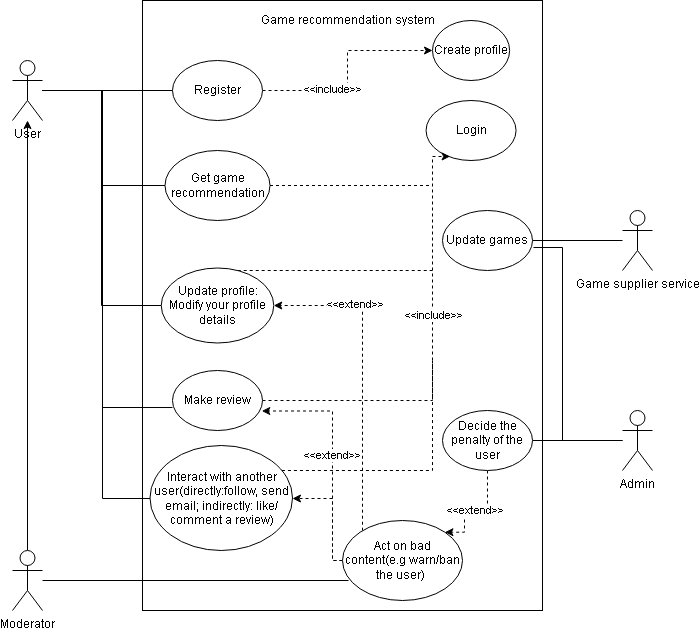

The diagram above was exported from draw.io. Its source (the exported page's mxGraphModel, read from the mxfile embedded in the PNG):
<mxGraphModel dx="1422" dy="794" grid="1" gridSize="10" guides="1" tooltips="1" connect="1" arrows="1" fold="1" page="1" pageScale="1" pageWidth="850" pageHeight="1100" math="0" shadow="0">
  <root>
    <mxCell id="0" />
    <mxCell id="1" parent="0" />
    <mxCell id="I-meBLKSr_2RRJWsUblb-2" value="" style="rounded=0;whiteSpace=wrap;html=1;align=center;" parent="1" vertex="1">
      <mxGeometry x="230" y="60" width="400" height="610" as="geometry" />
    </mxCell>
    <mxCell id="I-meBLKSr_2RRJWsUblb-5" style="edgeStyle=orthogonalEdgeStyle;rounded=0;orthogonalLoop=1;jettySize=auto;html=1;" parent="1" source="zALdirpDR198v1gkavO9-1" target="zALdirpDR198v1gkavO9-2" edge="1">
      <mxGeometry relative="1" as="geometry" />
    </mxCell>
    <mxCell id="I-meBLKSr_2RRJWsUblb-43" style="edgeStyle=orthogonalEdgeStyle;rounded=0;orthogonalLoop=1;jettySize=auto;html=1;entryX=0.05;entryY=0.75;entryDx=0;entryDy=0;entryPerimeter=0;endArrow=none;endFill=0;" parent="1" source="zALdirpDR198v1gkavO9-1" target="I-meBLKSr_2RRJWsUblb-36" edge="1">
      <mxGeometry relative="1" as="geometry" />
    </mxCell>
    <mxCell id="zALdirpDR198v1gkavO9-1" value="Moderator" style="shape=umlActor;verticalLabelPosition=bottom;verticalAlign=top;html=1;outlineConnect=0;" parent="1" vertex="1">
      <mxGeometry x="100" y="610" width="30" height="60" as="geometry" />
    </mxCell>
    <mxCell id="I-meBLKSr_2RRJWsUblb-54" style="edgeStyle=orthogonalEdgeStyle;rounded=0;orthogonalLoop=1;jettySize=auto;html=1;endArrow=none;endFill=0;" parent="1" source="zALdirpDR198v1gkavO9-2" target="I-meBLKSr_2RRJWsUblb-22" edge="1">
      <mxGeometry relative="1" as="geometry" />
    </mxCell>
    <mxCell id="I-meBLKSr_2RRJWsUblb-55" style="edgeStyle=orthogonalEdgeStyle;rounded=0;orthogonalLoop=1;jettySize=auto;html=1;entryX=0;entryY=0.5;entryDx=0;entryDy=0;endArrow=none;endFill=0;" parent="1" source="zALdirpDR198v1gkavO9-2" target="I-meBLKSr_2RRJWsUblb-6" edge="1">
      <mxGeometry relative="1" as="geometry">
        <Array as="points">
          <mxPoint x="190" y="150" />
          <mxPoint x="190" y="245" />
        </Array>
      </mxGeometry>
    </mxCell>
    <mxCell id="I-meBLKSr_2RRJWsUblb-56" style="edgeStyle=orthogonalEdgeStyle;rounded=0;orthogonalLoop=1;jettySize=auto;html=1;entryX=0;entryY=0.5;entryDx=0;entryDy=0;endArrow=none;endFill=0;" parent="1" source="zALdirpDR198v1gkavO9-2" target="I-meBLKSr_2RRJWsUblb-31" edge="1">
      <mxGeometry relative="1" as="geometry">
        <Array as="points">
          <mxPoint x="189" y="150" />
          <mxPoint x="189" y="365" />
        </Array>
      </mxGeometry>
    </mxCell>
    <mxCell id="I-meBLKSr_2RRJWsUblb-59" style="edgeStyle=orthogonalEdgeStyle;rounded=0;orthogonalLoop=1;jettySize=auto;html=1;entryX=0;entryY=0.617;entryDx=0;entryDy=0;entryPerimeter=0;endArrow=none;endFill=0;" parent="1" source="zALdirpDR198v1gkavO9-2" target="I-meBLKSr_2RRJWsUblb-28" edge="1">
      <mxGeometry relative="1" as="geometry">
        <Array as="points">
          <mxPoint x="190" y="150" />
          <mxPoint x="190" y="467" />
        </Array>
      </mxGeometry>
    </mxCell>
    <mxCell id="I-meBLKSr_2RRJWsUblb-60" style="edgeStyle=orthogonalEdgeStyle;rounded=0;orthogonalLoop=1;jettySize=auto;html=1;endArrow=none;endFill=0;" parent="1" source="zALdirpDR198v1gkavO9-2" target="I-meBLKSr_2RRJWsUblb-34" edge="1">
      <mxGeometry relative="1" as="geometry">
        <Array as="points">
          <mxPoint x="190" y="150" />
          <mxPoint x="190" y="558" />
        </Array>
      </mxGeometry>
    </mxCell>
    <mxCell id="zALdirpDR198v1gkavO9-2" value="User" style="shape=umlActor;verticalLabelPosition=bottom;verticalAlign=top;html=1;outlineConnect=0;" parent="1" vertex="1">
      <mxGeometry x="100" y="120" width="30" height="60" as="geometry" />
    </mxCell>
    <mxCell id="I-meBLKSr_2RRJWsUblb-3" value="Game recommendation system&lt;br&gt;" style="text;html=1;align=center;verticalAlign=middle;resizable=0;points=[];autosize=1;strokeColor=none;fillColor=none;" parent="1" vertex="1">
      <mxGeometry x="340" y="70" width="190" height="20" as="geometry" />
    </mxCell>
    <mxCell id="I-meBLKSr_2RRJWsUblb-66" style="edgeStyle=orthogonalEdgeStyle;rounded=0;orthogonalLoop=1;jettySize=auto;html=1;dashed=1;endArrow=none;endFill=0;" parent="1" source="I-meBLKSr_2RRJWsUblb-6" edge="1">
      <mxGeometry relative="1" as="geometry">
        <mxPoint x="520" y="245" as="targetPoint" />
      </mxGeometry>
    </mxCell>
    <mxCell id="I-meBLKSr_2RRJWsUblb-6" value="Get game recommendation" style="ellipse;whiteSpace=wrap;html=1;align=center;" parent="1" vertex="1">
      <mxGeometry x="252.5" y="210" width="105" height="70" as="geometry" />
    </mxCell>
    <mxCell id="I-meBLKSr_2RRJWsUblb-7" value="Login" style="ellipse;whiteSpace=wrap;html=1;align=center;" parent="1" vertex="1">
      <mxGeometry x="513.5699999999999" y="160" width="90" height="60" as="geometry" />
    </mxCell>
    <mxCell id="I-meBLKSr_2RRJWsUblb-50" style="edgeStyle=orthogonalEdgeStyle;rounded=0;orthogonalLoop=1;jettySize=auto;html=1;endArrow=none;endFill=0;" parent="1" source="I-meBLKSr_2RRJWsUblb-18" target="I-meBLKSr_2RRJWsUblb-47" edge="1">
      <mxGeometry relative="1" as="geometry" />
    </mxCell>
    <mxCell id="I-meBLKSr_2RRJWsUblb-62" style="edgeStyle=orthogonalEdgeStyle;rounded=0;orthogonalLoop=1;jettySize=auto;html=1;entryX=1.011;entryY=0.617;entryDx=0;entryDy=0;entryPerimeter=0;endArrow=none;endFill=0;" parent="1" source="I-meBLKSr_2RRJWsUblb-18" target="I-meBLKSr_2RRJWsUblb-44" edge="1">
      <mxGeometry relative="1" as="geometry">
        <Array as="points">
          <mxPoint x="650" y="500" />
          <mxPoint x="650" y="307" />
        </Array>
      </mxGeometry>
    </mxCell>
    <mxCell id="I-meBLKSr_2RRJWsUblb-18" value="Admin" style="shape=umlActor;verticalLabelPosition=bottom;verticalAlign=top;html=1;outlineConnect=0;" parent="1" vertex="1">
      <mxGeometry x="710" y="470" width="30" height="60" as="geometry" />
    </mxCell>
    <mxCell id="I-meBLKSr_2RRJWsUblb-24" style="edgeStyle=orthogonalEdgeStyle;rounded=0;orthogonalLoop=1;jettySize=auto;html=1;dashed=1;endArrow=classic;endFill=1;" parent="1" source="I-meBLKSr_2RRJWsUblb-22" target="I-meBLKSr_2RRJWsUblb-23" edge="1">
      <mxGeometry relative="1" as="geometry" />
    </mxCell>
    <mxCell id="I-meBLKSr_2RRJWsUblb-25" value="&amp;lt;&amp;lt;include&amp;gt;&amp;gt;" style="edgeLabel;html=1;align=center;verticalAlign=middle;resizable=0;points=[];" parent="I-meBLKSr_2RRJWsUblb-24" vertex="1" connectable="0">
      <mxGeometry x="-0.3412" y="2" relative="1" as="geometry">
        <mxPoint as="offset" />
      </mxGeometry>
    </mxCell>
    <mxCell id="I-meBLKSr_2RRJWsUblb-22" value="Register" style="ellipse;whiteSpace=wrap;html=1;align=center;" parent="1" vertex="1">
      <mxGeometry x="260" y="120" width="90" height="60" as="geometry" />
    </mxCell>
    <mxCell id="I-meBLKSr_2RRJWsUblb-23" value="Create profile" style="ellipse;whiteSpace=wrap;html=1;align=center;aspect=fixed;" parent="1" vertex="1">
      <mxGeometry x="520" y="80" width="77.14" height="60" as="geometry" />
    </mxCell>
    <mxCell id="I-meBLKSr_2RRJWsUblb-52" style="edgeStyle=orthogonalEdgeStyle;rounded=0;orthogonalLoop=1;jettySize=auto;html=1;entryX=0.267;entryY=0.933;entryDx=0;entryDy=0;entryPerimeter=0;endArrow=classic;endFill=1;dashed=1;" parent="1" source="I-meBLKSr_2RRJWsUblb-28" target="I-meBLKSr_2RRJWsUblb-7" edge="1">
      <mxGeometry relative="1" as="geometry">
        <Array as="points">
          <mxPoint x="520" y="460" />
          <mxPoint x="520" y="216" />
        </Array>
      </mxGeometry>
    </mxCell>
    <mxCell id="I-meBLKSr_2RRJWsUblb-53" value="&amp;lt;&amp;lt;include&amp;gt;&amp;gt;" style="edgeLabel;html=1;align=center;verticalAlign=middle;resizable=0;points=[];" parent="I-meBLKSr_2RRJWsUblb-52" vertex="1" connectable="0">
      <mxGeometry x="0.1862" relative="1" as="geometry">
        <mxPoint as="offset" />
      </mxGeometry>
    </mxCell>
    <mxCell id="I-meBLKSr_2RRJWsUblb-28" value="Make review" style="ellipse;whiteSpace=wrap;html=1;align=center;" parent="1" vertex="1">
      <mxGeometry x="260" y="430" width="90" height="60" as="geometry" />
    </mxCell>
    <mxCell id="I-meBLKSr_2RRJWsUblb-65" style="edgeStyle=orthogonalEdgeStyle;rounded=0;orthogonalLoop=1;jettySize=auto;html=1;dashed=1;endArrow=none;endFill=0;" parent="1" source="I-meBLKSr_2RRJWsUblb-31" edge="1">
      <mxGeometry relative="1" as="geometry">
        <mxPoint x="520" y="330" as="targetPoint" />
        <Array as="points">
          <mxPoint x="380" y="330" />
          <mxPoint x="380" y="330" />
        </Array>
      </mxGeometry>
    </mxCell>
    <mxCell id="I-meBLKSr_2RRJWsUblb-31" value="Update profile:&lt;br&gt;Modify your profile details" style="ellipse;whiteSpace=wrap;html=1;strokeColor=default;align=center;" parent="1" vertex="1">
      <mxGeometry x="248.75" y="327.5" width="112.5" height="75" as="geometry" />
    </mxCell>
    <mxCell id="I-meBLKSr_2RRJWsUblb-64" style="edgeStyle=orthogonalEdgeStyle;rounded=0;orthogonalLoop=1;jettySize=auto;html=1;endArrow=none;endFill=0;dashed=1;" parent="1" source="I-meBLKSr_2RRJWsUblb-34" edge="1">
      <mxGeometry relative="1" as="geometry">
        <mxPoint x="520" y="420" as="targetPoint" />
        <Array as="points">
          <mxPoint x="520" y="530" />
        </Array>
      </mxGeometry>
    </mxCell>
    <mxCell id="I-meBLKSr_2RRJWsUblb-34" value="Interact with another user(directly:follow, send email; indirectly: like/ comment a review)" style="ellipse;whiteSpace=wrap;html=1;strokeColor=default;align=center;" parent="1" vertex="1">
      <mxGeometry x="237.5" y="505" width="142.5" height="105" as="geometry" />
    </mxCell>
    <mxCell id="I-meBLKSr_2RRJWsUblb-39" value="&amp;lt;&amp;lt;extend&amp;gt;&amp;gt;" style="edgeStyle=orthogonalEdgeStyle;rounded=0;orthogonalLoop=1;jettySize=auto;html=1;entryX=0.992;entryY=0.675;entryDx=0;entryDy=0;endArrow=classic;endFill=1;dashed=1;entryPerimeter=0;" parent="1" source="I-meBLKSr_2RRJWsUblb-36" target="I-meBLKSr_2RRJWsUblb-28" edge="1">
      <mxGeometry relative="1" as="geometry">
        <Array as="points">
          <mxPoint x="420" y="620" />
          <mxPoint x="420" y="471" />
        </Array>
      </mxGeometry>
    </mxCell>
    <mxCell id="I-meBLKSr_2RRJWsUblb-40" style="edgeStyle=orthogonalEdgeStyle;rounded=0;orthogonalLoop=1;jettySize=auto;html=1;entryX=1;entryY=0.5;entryDx=0;entryDy=0;endArrow=classic;endFill=1;dashed=1;" parent="1" source="I-meBLKSr_2RRJWsUblb-36" target="I-meBLKSr_2RRJWsUblb-31" edge="1">
      <mxGeometry relative="1" as="geometry">
        <Array as="points">
          <mxPoint x="450" y="620" />
          <mxPoint x="450" y="365" />
        </Array>
      </mxGeometry>
    </mxCell>
    <mxCell id="I-meBLKSr_2RRJWsUblb-41" value="&amp;lt;&amp;lt;extend&amp;gt;&amp;gt;" style="edgeLabel;html=1;align=center;verticalAlign=middle;resizable=0;points=[];" parent="I-meBLKSr_2RRJWsUblb-40" vertex="1" connectable="0">
      <mxGeometry x="0.4857" y="-2" relative="1" as="geometry">
        <mxPoint as="offset" />
      </mxGeometry>
    </mxCell>
    <mxCell id="Huly80zHqcmt3c1u9gN7-1" style="edgeStyle=orthogonalEdgeStyle;rounded=0;orthogonalLoop=1;jettySize=auto;html=1;dashed=1;" edge="1" parent="1" source="I-meBLKSr_2RRJWsUblb-36" target="I-meBLKSr_2RRJWsUblb-34">
      <mxGeometry relative="1" as="geometry">
        <Array as="points">
          <mxPoint x="420" y="620" />
          <mxPoint x="420" y="558" />
        </Array>
      </mxGeometry>
    </mxCell>
    <mxCell id="I-meBLKSr_2RRJWsUblb-36" value="Act on bad content(e.g warn/ban the user)&amp;nbsp;" style="ellipse;whiteSpace=wrap;html=1;strokeColor=default;align=center;" parent="1" vertex="1">
      <mxGeometry x="430" y="580" width="120" height="80" as="geometry" />
    </mxCell>
    <mxCell id="I-meBLKSr_2RRJWsUblb-45" style="edgeStyle=orthogonalEdgeStyle;rounded=0;orthogonalLoop=1;jettySize=auto;html=1;endArrow=none;endFill=0;" parent="1" source="I-meBLKSr_2RRJWsUblb-37" target="I-meBLKSr_2RRJWsUblb-44" edge="1">
      <mxGeometry relative="1" as="geometry" />
    </mxCell>
    <mxCell id="I-meBLKSr_2RRJWsUblb-37" value="Game supplier service" style="shape=umlActor;verticalLabelPosition=bottom;verticalAlign=top;html=1;outlineConnect=0;strokeColor=default;direction=east;" parent="1" vertex="1">
      <mxGeometry x="710" y="270" width="30" height="60" as="geometry" />
    </mxCell>
    <mxCell id="I-meBLKSr_2RRJWsUblb-44" value="Update games" style="ellipse;whiteSpace=wrap;html=1;strokeColor=default;align=center;" parent="1" vertex="1">
      <mxGeometry x="530" y="270" width="90" height="60" as="geometry" />
    </mxCell>
    <mxCell id="I-meBLKSr_2RRJWsUblb-49" value="&amp;lt;&amp;lt;extend&amp;gt;&amp;gt;" style="edgeStyle=orthogonalEdgeStyle;rounded=0;orthogonalLoop=1;jettySize=auto;html=1;entryX=1;entryY=0;entryDx=0;entryDy=0;dashed=1;endArrow=classic;endFill=1;" parent="1" source="I-meBLKSr_2RRJWsUblb-47" target="I-meBLKSr_2RRJWsUblb-36" edge="1">
      <mxGeometry relative="1" as="geometry">
        <Array as="points">
          <mxPoint x="575" y="570" />
          <mxPoint x="552" y="570" />
        </Array>
      </mxGeometry>
    </mxCell>
    <mxCell id="I-meBLKSr_2RRJWsUblb-47" value="Decide the penalty of the user" style="ellipse;whiteSpace=wrap;html=1;strokeColor=default;align=center;" parent="1" vertex="1">
      <mxGeometry x="530" y="470" width="90" height="60" as="geometry" />
    </mxCell>
  </root>
</mxGraphModel>